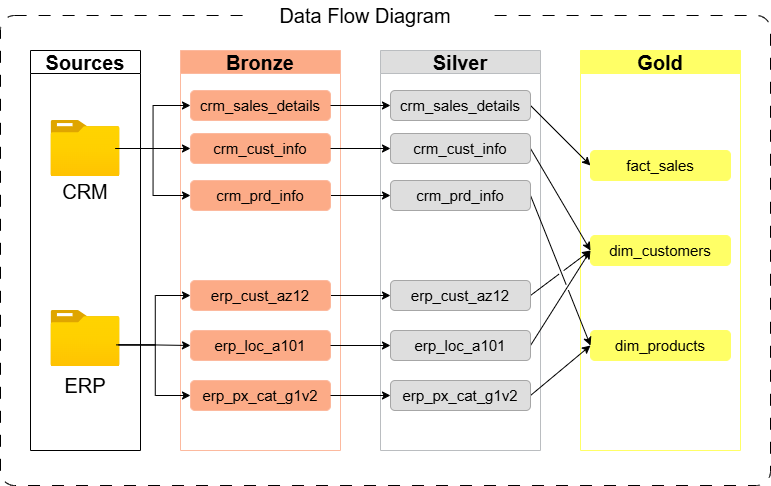

The diagram above was exported from draw.io. Its source (the exported page's mxGraphModel, read from the mxfile embedded in the PNG):
<mxGraphModel dx="831" dy="499" grid="1" gridSize="10" guides="1" tooltips="1" connect="1" arrows="1" fold="1" page="1" pageScale="1" pageWidth="850" pageHeight="1100" background="light-dark(#FFFFFF,#FFFFFF)" math="0" shadow="0">
  <root>
    <mxCell id="0" />
    <mxCell id="1" parent="0" />
    <mxCell id="Rfb7iMyuJm9fOHM9ZD8y-1" parent="1" style="rounded=1;whiteSpace=wrap;html=1;fillColor=none;dashed=1;dashPattern=12 12;strokeColor=light-dark(#000000,#000000);arcSize=3;" value="" vertex="1">
      <mxGeometry height="470" width="770" x="60" y="45" as="geometry" />
    </mxCell>
    <mxCell id="Rfb7iMyuJm9fOHM9ZD8y-2" parent="1" style="text;html=1;whiteSpace=wrap;strokeColor=none;fillColor=light-dark(#FFFFFF,#FFFFFF);align=center;verticalAlign=middle;rounded=0;" value="&lt;font style=&quot;color: light-dark(rgb(0, 0, 0), rgb(0, 0, 0)); font-size: 20px;&quot;&gt;Data Flow Diagram&lt;/font&gt;" vertex="1">
      <mxGeometry height="30" width="240" x="305" y="30" as="geometry" />
    </mxCell>
    <mxCell id="Rfb7iMyuJm9fOHM9ZD8y-5" parent="1" style="swimlane;whiteSpace=wrap;html=1;fillColor=none;strokeColor=light-dark(#000000,#000000);" value="&lt;font style=&quot;color: light-dark(rgb(0, 0, 0), rgb(0, 0, 0)); font-size: 20px;&quot;&gt;Sources&lt;/font&gt;" vertex="1">
      <mxGeometry height="400" width="110" x="90" y="80" as="geometry" />
    </mxCell>
    <mxCell id="Rfb7iMyuJm9fOHM9ZD8y-6" parent="Rfb7iMyuJm9fOHM9ZD8y-5" style="text;html=1;whiteSpace=wrap;strokeColor=none;fillColor=none;align=center;verticalAlign=middle;rounded=0;" value="Text" vertex="1">
      <mxGeometry height="30" width="60" x="25" y="83" as="geometry" />
    </mxCell>
    <mxCell id="Rfb7iMyuJm9fOHM9ZD8y-14" parent="Rfb7iMyuJm9fOHM9ZD8y-5" style="image;aspect=fixed;html=1;points=[];align=center;fontSize=12;image=img/lib/azure2/general/Folder_Blank.svg;" value="" vertex="1">
      <mxGeometry height="56.00000000000001" width="69" x="20.5" y="260" as="geometry" />
    </mxCell>
    <mxCell id="Rfb7iMyuJm9fOHM9ZD8y-12" parent="Rfb7iMyuJm9fOHM9ZD8y-5" style="text;html=1;whiteSpace=wrap;strokeColor=none;fillColor=none;align=center;verticalAlign=middle;rounded=0;" value="&lt;font style=&quot;font-size: 20px; color: light-dark(rgb(0, 0, 0), rgb(0, 0, 0));&quot;&gt;CRM&lt;/font&gt;" vertex="1">
      <mxGeometry height="30" width="60" x="25" y="126" as="geometry" />
    </mxCell>
    <mxCell id="Rfb7iMyuJm9fOHM9ZD8y-26" parent="Rfb7iMyuJm9fOHM9ZD8y-5" style="image;aspect=fixed;html=1;points=[];align=center;fontSize=12;image=img/lib/azure2/general/Folder_Blank.svg;" value="" vertex="1">
      <mxGeometry height="56.00000000000001" width="69" x="20.5" y="70" as="geometry" />
    </mxCell>
    <mxCell id="Rfb7iMyuJm9fOHM9ZD8y-7" parent="1" style="swimlane;whiteSpace=wrap;html=1;fillColor=light-dark(#FCAB87,#FCAB87);strokeColor=#6D1F00;fontColor=#ffffff;" value="&lt;font style=&quot;color: light-dark(rgb(0, 0, 0), rgb(0, 0, 0)); font-size: 20px;&quot;&gt;Bronze&lt;/font&gt;" vertex="1">
      <mxGeometry height="400" width="160" x="240" y="80" as="geometry" />
    </mxCell>
    <mxCell id="Rfb7iMyuJm9fOHM9ZD8y-17" parent="Rfb7iMyuJm9fOHM9ZD8y-7" style="text;html=1;whiteSpace=wrap;strokeColor=#6D1F00;fillColor=light-dark(#FCAB87,#FCAB87);align=center;verticalAlign=middle;rounded=1;fontColor=#ffffff;" value="&lt;font style=&quot;color: light-dark(rgb(0, 0, 0), rgb(0, 0, 0)); font-size: 15px;&quot;&gt;crm_sales_details&lt;/font&gt;" vertex="1">
      <mxGeometry height="30" width="140" x="10" y="40" as="geometry" />
    </mxCell>
    <mxCell id="Rfb7iMyuJm9fOHM9ZD8y-22" parent="Rfb7iMyuJm9fOHM9ZD8y-7" style="text;html=1;whiteSpace=wrap;strokeColor=#6D1F00;fillColor=light-dark(#FCAB87,#FCAB87);align=center;verticalAlign=middle;rounded=1;fontColor=#ffffff;" value="&lt;font style=&quot;color: light-dark(rgb(0, 0, 0), rgb(0, 0, 0)); font-size: 15px;&quot;&gt;erp_px_cat_g1v2&lt;/font&gt;" vertex="1">
      <mxGeometry height="30" width="140" x="10" y="330" as="geometry" />
    </mxCell>
    <mxCell id="Rfb7iMyuJm9fOHM9ZD8y-18" parent="Rfb7iMyuJm9fOHM9ZD8y-7" style="text;html=1;whiteSpace=wrap;strokeColor=#6D1F00;fillColor=light-dark(#FCAB87,#FCAB87);align=center;verticalAlign=middle;rounded=1;fontColor=#ffffff;" value="&lt;font style=&quot;color: light-dark(rgb(0, 0, 0), rgb(0, 0, 0)); font-size: 15px;&quot;&gt;crm_cust_info&lt;/font&gt;" vertex="1">
      <mxGeometry height="30" width="140" x="10" y="83" as="geometry" />
    </mxCell>
    <mxCell id="Rfb7iMyuJm9fOHM9ZD8y-21" parent="Rfb7iMyuJm9fOHM9ZD8y-7" style="text;html=1;whiteSpace=wrap;strokeColor=#6D1F00;fillColor=light-dark(#FCAB87,#FCAB87);align=center;verticalAlign=middle;rounded=1;fontColor=#ffffff;" value="&lt;font style=&quot;color: light-dark(rgb(0, 0, 0), rgb(0, 0, 0)); font-size: 15px;&quot;&gt;erp_loc_a101&lt;/font&gt;" vertex="1">
      <mxGeometry height="30" width="140" x="10" y="280" as="geometry" />
    </mxCell>
    <mxCell id="Rfb7iMyuJm9fOHM9ZD8y-9" parent="1" style="swimlane;whiteSpace=wrap;html=1;fillColor=light-dark(#DEDEDE,#DEDEDE);strokeColor=#36393d;startSize=23;" value="&lt;font style=&quot;color: light-dark(rgb(0, 0, 0), rgb(0, 0, 0)); font-size: 20px;&quot;&gt;Silver&lt;/font&gt;" vertex="1">
      <mxGeometry height="400" width="160" x="440" y="80" as="geometry" />
    </mxCell>
    <mxCell id="Rfb7iMyuJm9fOHM9ZD8y-11" parent="1" style="swimlane;whiteSpace=wrap;html=1;fillColor=light-dark(#FFFF66,#FFFF66);strokeColor=light-dark(#FFFF66,#FFFF66);fontColor=#000000;" value="&lt;font style=&quot;color: light-dark(rgb(0, 0, 0), rgb(0, 0, 0)); font-size: 20px;&quot;&gt;Gold&lt;/font&gt;" vertex="1">
      <mxGeometry height="400" width="160" x="640" y="80" as="geometry" />
    </mxCell>
    <mxCell id="Rfb7iMyuJm9fOHM9ZD8y-69" parent="Rfb7iMyuJm9fOHM9ZD8y-11" style="text;html=1;whiteSpace=wrap;strokeColor=light-dark(#FFFF66,#FFFF66);fillColor=light-dark(#FFFF66,#FFFF66);align=center;verticalAlign=middle;rounded=1;fontColor=#ffffff;" value="&lt;font style=&quot;color: light-dark(rgb(0, 0, 0), rgb(0, 0, 0)); font-size: 15px;&quot;&gt;dim_products&lt;/font&gt;" vertex="1">
      <mxGeometry height="30" width="140" x="10" y="280" as="geometry" />
    </mxCell>
    <mxCell id="Rfb7iMyuJm9fOHM9ZD8y-67" parent="Rfb7iMyuJm9fOHM9ZD8y-11" style="text;html=1;whiteSpace=wrap;strokeColor=light-dark(#FFFF66,#FFFF66);fillColor=light-dark(#FFFF66,#FFFF66);align=center;verticalAlign=middle;rounded=1;fontColor=#ffffff;" value="&lt;font style=&quot;color: light-dark(rgb(0, 0, 0), rgb(0, 0, 0)); font-size: 15px;&quot;&gt;dim_customers&lt;/font&gt;" vertex="1">
      <mxGeometry height="30" width="140" x="10" y="185" as="geometry" />
    </mxCell>
    <mxCell id="Rfb7iMyuJm9fOHM9ZD8y-15" parent="1" style="text;html=1;whiteSpace=wrap;strokeColor=none;fillColor=none;align=center;verticalAlign=middle;rounded=0;" value="&lt;font style=&quot;color: light-dark(rgb(0, 0, 0), rgb(0, 0, 0));&quot;&gt;&lt;span style=&quot;font-size: 20px;&quot;&gt;ERP&lt;/span&gt;&lt;/font&gt;" vertex="1">
      <mxGeometry height="30" width="60" x="115" y="400" as="geometry" />
    </mxCell>
    <mxCell id="Rfb7iMyuJm9fOHM9ZD8y-61" edge="1" parent="1" source="Rfb7iMyuJm9fOHM9ZD8y-19" style="edgeStyle=orthogonalEdgeStyle;rounded=0;orthogonalLoop=1;jettySize=auto;html=1;exitX=1;exitY=0.5;exitDx=0;exitDy=0;entryX=0;entryY=0.5;entryDx=0;entryDy=0;strokeColor=light-dark(#000000,#000000);" target="Rfb7iMyuJm9fOHM9ZD8y-57">
      <mxGeometry relative="1" as="geometry" />
    </mxCell>
    <mxCell id="Rfb7iMyuJm9fOHM9ZD8y-19" parent="1" style="text;html=1;whiteSpace=wrap;strokeColor=#6D1F00;fillColor=light-dark(#FCAB87,#FCAB87);align=center;verticalAlign=middle;rounded=1;fontColor=#ffffff;" value="&lt;font style=&quot;color: light-dark(rgb(0, 0, 0), rgb(0, 0, 0)); font-size: 15px;&quot;&gt;crm_prd_info&lt;/font&gt;" vertex="1">
      <mxGeometry height="30" width="140" x="250" y="210" as="geometry" />
    </mxCell>
    <mxCell id="Rfb7iMyuJm9fOHM9ZD8y-62" edge="1" parent="1" source="Rfb7iMyuJm9fOHM9ZD8y-20" style="edgeStyle=orthogonalEdgeStyle;rounded=0;orthogonalLoop=1;jettySize=auto;html=1;exitX=1;exitY=0.5;exitDx=0;exitDy=0;entryX=0;entryY=0.5;entryDx=0;entryDy=0;strokeColor=light-dark(#000000,#000000);" target="Rfb7iMyuJm9fOHM9ZD8y-58">
      <mxGeometry relative="1" as="geometry" />
    </mxCell>
    <mxCell id="Rfb7iMyuJm9fOHM9ZD8y-20" parent="1" style="text;html=1;whiteSpace=wrap;strokeColor=#6D1F00;fillColor=light-dark(#FCAB87,#FCAB87);align=center;verticalAlign=middle;rounded=1;fontColor=#ffffff;" value="&lt;font style=&quot;color: light-dark(rgb(0, 0, 0), rgb(0, 0, 0)); font-size: 15px;&quot;&gt;erp_cust_az12&lt;/font&gt;" vertex="1">
      <mxGeometry height="30" width="140" x="250" y="310" as="geometry" />
    </mxCell>
    <mxCell id="Rfb7iMyuJm9fOHM9ZD8y-31" edge="1" parent="1" source="Rfb7iMyuJm9fOHM9ZD8y-6" style="edgeStyle=orthogonalEdgeStyle;rounded=0;orthogonalLoop=1;jettySize=auto;html=1;exitX=1;exitY=0.5;exitDx=0;exitDy=0;entryX=0;entryY=0.5;entryDx=0;entryDy=0;strokeColor=light-dark(#000000,#000000);" target="Rfb7iMyuJm9fOHM9ZD8y-17">
      <mxGeometry relative="1" as="geometry" />
    </mxCell>
    <mxCell id="Rfb7iMyuJm9fOHM9ZD8y-32" edge="1" parent="1" source="Rfb7iMyuJm9fOHM9ZD8y-6" style="edgeStyle=orthogonalEdgeStyle;rounded=0;orthogonalLoop=1;jettySize=auto;html=1;exitX=1;exitY=0.5;exitDx=0;exitDy=0;entryX=0;entryY=0.5;entryDx=0;entryDy=0;strokeColor=light-dark(#000000,#000000);" target="Rfb7iMyuJm9fOHM9ZD8y-18">
      <mxGeometry relative="1" as="geometry" />
    </mxCell>
    <mxCell id="Rfb7iMyuJm9fOHM9ZD8y-33" edge="1" parent="1" source="Rfb7iMyuJm9fOHM9ZD8y-6" style="edgeStyle=orthogonalEdgeStyle;rounded=0;orthogonalLoop=1;jettySize=auto;html=1;exitX=1;exitY=0.5;exitDx=0;exitDy=0;entryX=0;entryY=0.5;entryDx=0;entryDy=0;strokeColor=light-dark(#000000,#000000);" target="Rfb7iMyuJm9fOHM9ZD8y-19">
      <mxGeometry relative="1" as="geometry" />
    </mxCell>
    <mxCell id="Rfb7iMyuJm9fOHM9ZD8y-42" edge="1" parent="1" source="Rfb7iMyuJm9fOHM9ZD8y-14" style="edgeStyle=orthogonalEdgeStyle;rounded=0;orthogonalLoop=1;jettySize=auto;html=1;exitX=0.984;exitY=0.614;exitDx=0;exitDy=0;entryX=0;entryY=0.5;entryDx=0;entryDy=0;strokeColor=light-dark(#000000,#000000);exitPerimeter=0;" target="Rfb7iMyuJm9fOHM9ZD8y-20">
      <mxGeometry relative="1" as="geometry">
        <mxPoint x="179.5" y="355" as="sourcePoint" />
      </mxGeometry>
    </mxCell>
    <mxCell id="Rfb7iMyuJm9fOHM9ZD8y-43" edge="1" parent="1" source="Rfb7iMyuJm9fOHM9ZD8y-14" style="edgeStyle=orthogonalEdgeStyle;rounded=0;orthogonalLoop=1;jettySize=auto;html=1;exitX=0.97;exitY=0.614;exitDx=0;exitDy=0;entryX=0;entryY=0.5;entryDx=0;entryDy=0;strokeColor=light-dark(#000000,#000000);exitPerimeter=0;" target="Rfb7iMyuJm9fOHM9ZD8y-21">
      <mxGeometry relative="1" as="geometry">
        <mxPoint x="179.5" y="355" as="sourcePoint" />
      </mxGeometry>
    </mxCell>
    <mxCell id="Rfb7iMyuJm9fOHM9ZD8y-44" edge="1" parent="1" source="Rfb7iMyuJm9fOHM9ZD8y-14" style="edgeStyle=orthogonalEdgeStyle;rounded=0;orthogonalLoop=1;jettySize=auto;html=1;exitX=0.944;exitY=0.614;exitDx=0;exitDy=0;entryX=0;entryY=0.5;entryDx=0;entryDy=0;strokeColor=light-dark(#000000,#000000);exitPerimeter=0;" target="Rfb7iMyuJm9fOHM9ZD8y-22">
      <mxGeometry relative="1" as="geometry">
        <mxPoint x="179.5" y="355" as="sourcePoint" />
      </mxGeometry>
    </mxCell>
    <mxCell id="Rfb7iMyuJm9fOHM9ZD8y-71" edge="1" parent="1" source="Rfb7iMyuJm9fOHM9ZD8y-53" style="rounded=0;orthogonalLoop=1;jettySize=auto;html=1;exitX=1;exitY=0.5;exitDx=0;exitDy=0;entryX=0;entryY=0.5;entryDx=0;entryDy=0;strokeColor=light-dark(#000000,#000000);jumpStyle=gap;" target="Rfb7iMyuJm9fOHM9ZD8y-65">
      <mxGeometry relative="1" as="geometry" />
    </mxCell>
    <mxCell id="Rfb7iMyuJm9fOHM9ZD8y-53" parent="1" style="text;html=1;whiteSpace=wrap;strokeColor=light-dark(#A6A6A6,#A6A6A6);fillColor=light-dark(#DEDEDE,#DEDEDE);align=center;verticalAlign=middle;rounded=1;fontColor=#ffffff;" value="&lt;font style=&quot;color: light-dark(rgb(0, 0, 0), rgb(0, 0, 0)); font-size: 15px;&quot;&gt;crm_sales_details&lt;/font&gt;" vertex="1">
      <mxGeometry height="30" width="140" x="450" y="120" as="geometry" />
    </mxCell>
    <mxCell id="Rfb7iMyuJm9fOHM9ZD8y-76" edge="1" parent="1" source="Rfb7iMyuJm9fOHM9ZD8y-54" style="rounded=0;orthogonalLoop=1;jettySize=auto;html=1;exitX=1;exitY=0.5;exitDx=0;exitDy=0;entryX=0;entryY=0.5;entryDx=0;entryDy=0;strokeColor=light-dark(#000000,#000000);jumpStyle=gap;" target="Rfb7iMyuJm9fOHM9ZD8y-69">
      <mxGeometry relative="1" as="geometry" />
    </mxCell>
    <mxCell id="Rfb7iMyuJm9fOHM9ZD8y-54" parent="1" style="text;html=1;whiteSpace=wrap;strokeColor=light-dark(#A6A6A6,#A6A6A6);fillColor=light-dark(#DEDEDE,#DEDEDE);align=center;verticalAlign=middle;rounded=1;fontColor=#ffffff;" value="&lt;font style=&quot;color: light-dark(rgb(0, 0, 0), rgb(0, 0, 0)); font-size: 15px;&quot;&gt;erp_px_cat_g1v2&lt;/font&gt;" vertex="1">
      <mxGeometry height="30" width="140" x="450" y="410" as="geometry" />
    </mxCell>
    <mxCell id="Rfb7iMyuJm9fOHM9ZD8y-72" edge="1" parent="1" source="Rfb7iMyuJm9fOHM9ZD8y-55" style="rounded=0;orthogonalLoop=1;jettySize=auto;html=1;exitX=1;exitY=0.5;exitDx=0;exitDy=0;entryX=0;entryY=0.5;entryDx=0;entryDy=0;strokeColor=light-dark(#000000,#000000);jumpStyle=gap;" target="Rfb7iMyuJm9fOHM9ZD8y-67">
      <mxGeometry relative="1" as="geometry" />
    </mxCell>
    <mxCell id="Rfb7iMyuJm9fOHM9ZD8y-55" parent="1" style="text;html=1;whiteSpace=wrap;strokeColor=light-dark(#A6A6A6,#A6A6A6);fillColor=light-dark(#DEDEDE,#DEDEDE);align=center;verticalAlign=middle;rounded=1;fontColor=#ffffff;" value="&lt;font style=&quot;color: light-dark(rgb(0, 0, 0), rgb(0, 0, 0)); font-size: 15px;&quot;&gt;crm_cust_info&lt;/font&gt;" vertex="1">
      <mxGeometry height="30" width="140" x="450" y="163" as="geometry" />
    </mxCell>
    <mxCell id="Rfb7iMyuJm9fOHM9ZD8y-75" edge="1" parent="1" source="Rfb7iMyuJm9fOHM9ZD8y-56" style="rounded=0;orthogonalLoop=1;jettySize=auto;html=1;exitX=1;exitY=0.5;exitDx=0;exitDy=0;strokeColor=light-dark(#000000,#000000);jumpStyle=gap;entryX=0;entryY=0.5;entryDx=0;entryDy=0;" target="Rfb7iMyuJm9fOHM9ZD8y-67">
      <mxGeometry relative="1" as="geometry">
        <mxPoint x="640" y="280" as="targetPoint" />
      </mxGeometry>
    </mxCell>
    <mxCell id="Rfb7iMyuJm9fOHM9ZD8y-56" parent="1" style="text;html=1;whiteSpace=wrap;strokeColor=light-dark(#A6A6A6,#A6A6A6);fillColor=light-dark(#DEDEDE,#DEDEDE);align=center;verticalAlign=middle;rounded=1;fontColor=#ffffff;" value="&lt;font style=&quot;color: light-dark(rgb(0, 0, 0), rgb(0, 0, 0)); font-size: 15px;&quot;&gt;erp_loc_a101&lt;/font&gt;" vertex="1">
      <mxGeometry height="30" width="140" x="450" y="360" as="geometry" />
    </mxCell>
    <mxCell id="Rfb7iMyuJm9fOHM9ZD8y-73" edge="1" parent="1" source="Rfb7iMyuJm9fOHM9ZD8y-57" style="rounded=0;orthogonalLoop=1;jettySize=auto;html=1;exitX=1;exitY=0.5;exitDx=0;exitDy=0;entryX=0;entryY=0.5;entryDx=0;entryDy=0;strokeColor=light-dark(#000000,#000000);jumpStyle=gap;" target="Rfb7iMyuJm9fOHM9ZD8y-69">
      <mxGeometry relative="1" as="geometry" />
    </mxCell>
    <mxCell id="Rfb7iMyuJm9fOHM9ZD8y-57" parent="1" style="text;html=1;whiteSpace=wrap;strokeColor=light-dark(#A6A6A6,#A6A6A6);fillColor=light-dark(#DEDEDE,#DEDEDE);align=center;verticalAlign=middle;rounded=1;fontColor=#ffffff;" value="&lt;font style=&quot;color: light-dark(rgb(0, 0, 0), rgb(0, 0, 0)); font-size: 15px;&quot;&gt;crm_prd_info&lt;/font&gt;" vertex="1">
      <mxGeometry height="30" width="140" x="450" y="210" as="geometry" />
    </mxCell>
    <mxCell id="Rfb7iMyuJm9fOHM9ZD8y-74" edge="1" parent="1" source="Rfb7iMyuJm9fOHM9ZD8y-58" style="rounded=0;orthogonalLoop=1;jettySize=auto;html=1;exitX=1;exitY=0.5;exitDx=0;exitDy=0;entryX=0;entryY=0.5;entryDx=0;entryDy=0;strokeColor=light-dark(#000000,#000000);jumpStyle=gap;" target="Rfb7iMyuJm9fOHM9ZD8y-67">
      <mxGeometry relative="1" as="geometry" />
    </mxCell>
    <mxCell id="Rfb7iMyuJm9fOHM9ZD8y-58" parent="1" style="text;html=1;whiteSpace=wrap;strokeColor=light-dark(#A6A6A6,#A6A6A6);fillColor=light-dark(#DEDEDE,#DEDEDE);align=center;verticalAlign=middle;rounded=1;fontColor=#ffffff;" value="&lt;font style=&quot;color: light-dark(rgb(0, 0, 0), rgb(0, 0, 0)); font-size: 15px;&quot;&gt;erp_cust_az12&lt;/font&gt;" vertex="1">
      <mxGeometry height="30" width="140" x="450" y="310" as="geometry" />
    </mxCell>
    <mxCell id="Rfb7iMyuJm9fOHM9ZD8y-59" edge="1" parent="1" source="Rfb7iMyuJm9fOHM9ZD8y-17" style="edgeStyle=orthogonalEdgeStyle;rounded=0;orthogonalLoop=1;jettySize=auto;html=1;exitX=1;exitY=0.5;exitDx=0;exitDy=0;entryX=0;entryY=0.5;entryDx=0;entryDy=0;strokeColor=light-dark(#000000,#000000);" target="Rfb7iMyuJm9fOHM9ZD8y-53">
      <mxGeometry relative="1" as="geometry" />
    </mxCell>
    <mxCell id="Rfb7iMyuJm9fOHM9ZD8y-60" edge="1" parent="1" source="Rfb7iMyuJm9fOHM9ZD8y-18" style="edgeStyle=orthogonalEdgeStyle;rounded=0;orthogonalLoop=1;jettySize=auto;html=1;exitX=1;exitY=0.5;exitDx=0;exitDy=0;entryX=0;entryY=0.5;entryDx=0;entryDy=0;strokeColor=light-dark(#000000,#000000);" target="Rfb7iMyuJm9fOHM9ZD8y-55">
      <mxGeometry relative="1" as="geometry" />
    </mxCell>
    <mxCell id="Rfb7iMyuJm9fOHM9ZD8y-63" edge="1" parent="1" source="Rfb7iMyuJm9fOHM9ZD8y-21" style="edgeStyle=orthogonalEdgeStyle;rounded=0;orthogonalLoop=1;jettySize=auto;html=1;exitX=1;exitY=0.5;exitDx=0;exitDy=0;entryX=0;entryY=0.5;entryDx=0;entryDy=0;strokeColor=light-dark(#000000,#000000);" target="Rfb7iMyuJm9fOHM9ZD8y-56">
      <mxGeometry relative="1" as="geometry" />
    </mxCell>
    <mxCell id="Rfb7iMyuJm9fOHM9ZD8y-64" edge="1" parent="1" source="Rfb7iMyuJm9fOHM9ZD8y-22" style="edgeStyle=orthogonalEdgeStyle;rounded=0;orthogonalLoop=1;jettySize=auto;html=1;exitX=1;exitY=0.5;exitDx=0;exitDy=0;entryX=0;entryY=0.5;entryDx=0;entryDy=0;strokeColor=light-dark(#000000,#000000);" target="Rfb7iMyuJm9fOHM9ZD8y-54">
      <mxGeometry relative="1" as="geometry" />
    </mxCell>
    <mxCell id="Rfb7iMyuJm9fOHM9ZD8y-65" parent="1" style="text;html=1;whiteSpace=wrap;strokeColor=light-dark(#FFFF66,#FFFF66);fillColor=light-dark(#FFFF66,#FFFF66);align=center;verticalAlign=middle;rounded=1;fontColor=#ffffff;" value="&lt;font style=&quot;color: light-dark(rgb(0, 0, 0), rgb(0, 0, 0)); font-size: 15px;&quot;&gt;fact_sales&lt;/font&gt;" vertex="1">
      <mxGeometry height="30" width="140" x="650" y="180" as="geometry" />
    </mxCell>
  </root>
</mxGraphModel>